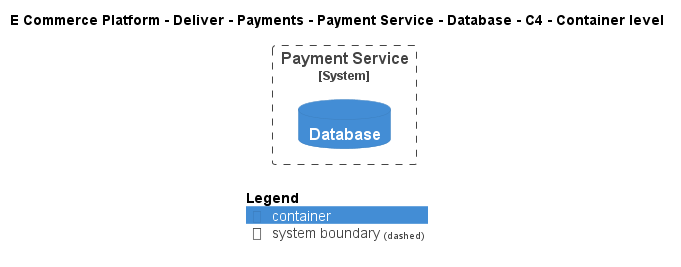

The diagram above was rendered by PlantUML. Its source (embedded in the PNG):
@startuml
!include ..\..\..\..\..\..\..\.c4s\C4_Container.puml

AddElementTag("c4interflow:lifecycle:new", $bgColor=green, $fontColor=#ffffff, $borderColor=green, $shadowing="False")
AddElementTag("c4interflow:lifecycle:changed", $bgColor=orange, $fontColor=#ffffff, $borderColor=orange, $shadowing="False")
AddElementTag("c4interflow:lifecycle:removed", $bgColor=red, $fontColor=#ffffff, $borderColor=red, $shadowing="False")

AddRelTag("c4interflow:lifecycle:new", $textColor=green, $lineColor=green)
AddRelTag("c4interflow:lifecycle:changed", $textColor=orange, $lineColor=orange)
AddRelTag("c4interflow:lifecycle:removed", $textColor=red, $lineColor=red)

SHOW_PERSON_PORTRAIT()
LAYOUT_TOP_DOWN()

skinparam linetype polyline

title E Commerce Platform - Deliver - Payments - Payment Service - Database - C4 - Container level


System_Boundary(ECommercePlatform.Deliver.Payments.SoftwareSystems.PaymentService, "Payment Service") {
    ContainerDb(ECommercePlatform.Deliver.Payments.SoftwareSystems.PaymentService.Containers.Database, "Database", "", "")
}



SHOW_LEGEND()
@enduml